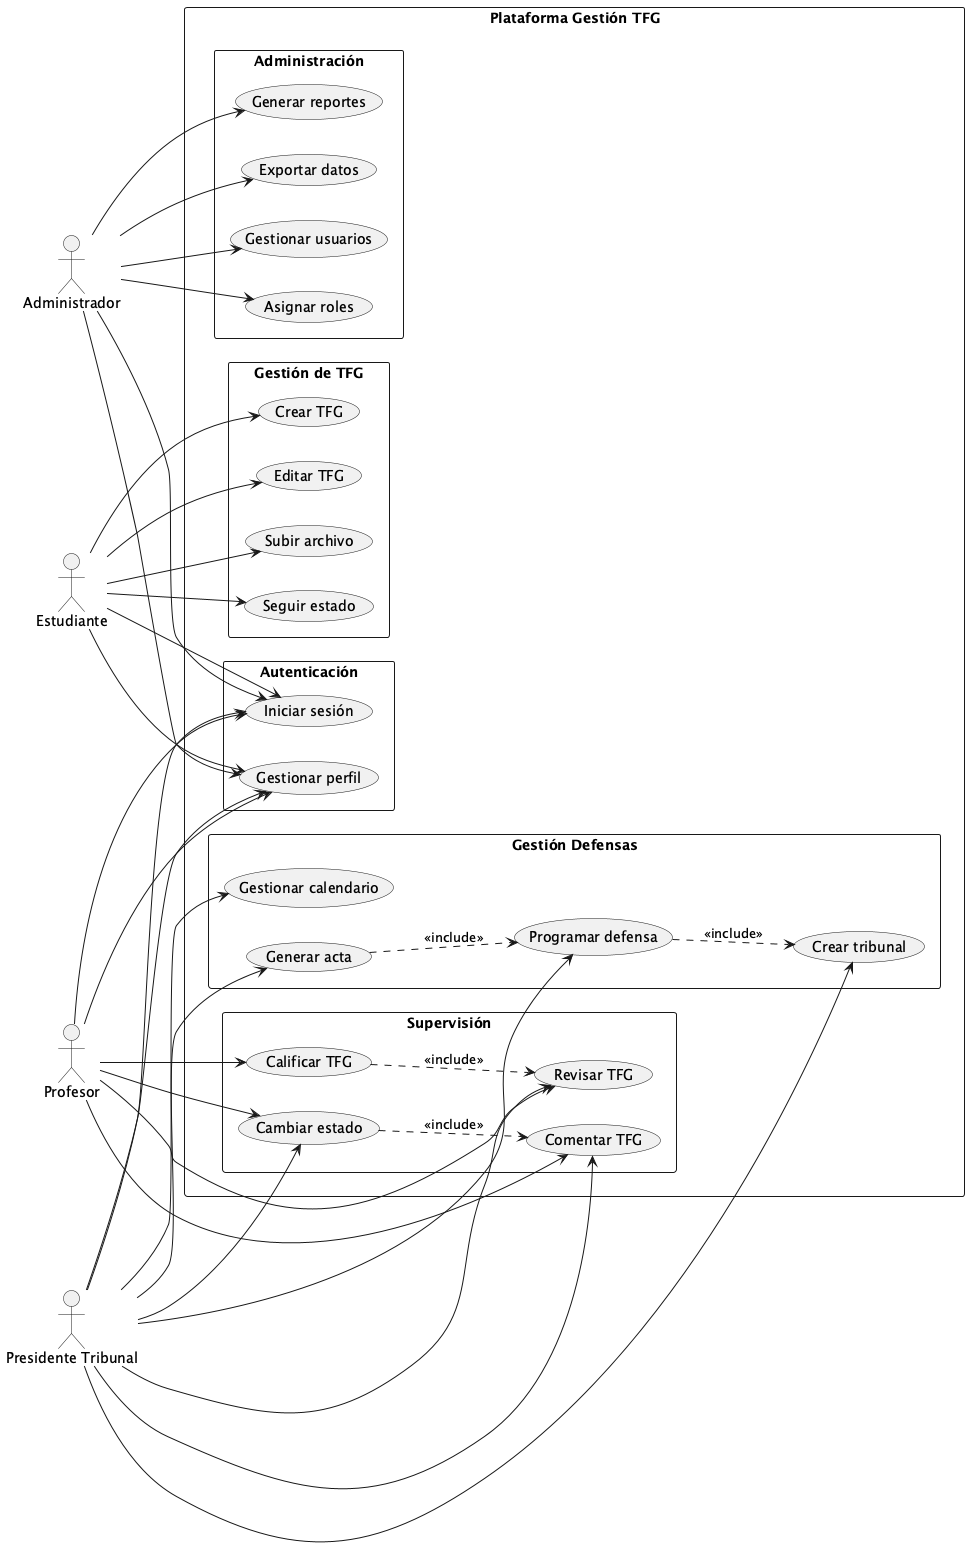

The diagram above was rendered by PlantUML. Its source (embedded in the PNG):
@startuml
left to right direction
skinparam packageStyle rectangle

actor "Estudiante" as EST
actor "Profesor" as PROF
actor "Presidente Tribunal" as PRES
actor "Administrador" as ADM

rectangle "Plataforma Gestión TFG" {
  
  package "Gestión de TFG" {
    usecase "Crear TFG" as UC001
    usecase "Editar TFG" as UC002
    usecase "Subir archivo" as UC003
    usecase "Seguir estado" as UC004
  }
  
  package "Supervisión" {
    usecase "Revisar TFG" as UC005
    usecase "Comentar TFG" as UC006
    usecase "Cambiar estado" as UC007
    usecase "Calificar TFG" as UC008
  }
  
  package "Gestión Defensas" {
    usecase "Crear tribunal" as UC009
    usecase "Programar defensa" as UC010
    usecase "Gestionar calendario" as UC011
    usecase "Generar acta" as UC012
  }
  
  package "Administración" {
    usecase "Gestionar usuarios" as UC013
    usecase "Asignar roles" as UC014
    usecase "Generar reportes" as UC015
    usecase "Exportar datos" as UC016
  }
  
  package "Autenticación" {
    usecase "Iniciar sesión" as UC017
    usecase "Gestionar perfil" as UC018
  }
}

EST --> UC001
EST --> UC002
EST --> UC003
EST --> UC004
EST --> UC017
EST --> UC018

PROF --> UC005
PROF --> UC006
PROF --> UC007
PROF --> UC008
PROF --> UC017
PROF --> UC018

PRES --> UC009
PRES --> UC010
PRES --> UC011
PRES --> UC012
PRES --> UC005
PRES --> UC006
PRES --> UC007
PRES --> UC017
PRES --> UC018

ADM --> UC013
ADM --> UC014
ADM --> UC015
ADM --> UC016
ADM --> UC017
ADM --> UC018

UC007 ..> UC006 : <<include>>
UC008 ..> UC005 : <<include>>
UC010 ..> UC009 : <<include>>
UC012 ..> UC010 : <<include>>

@enduml